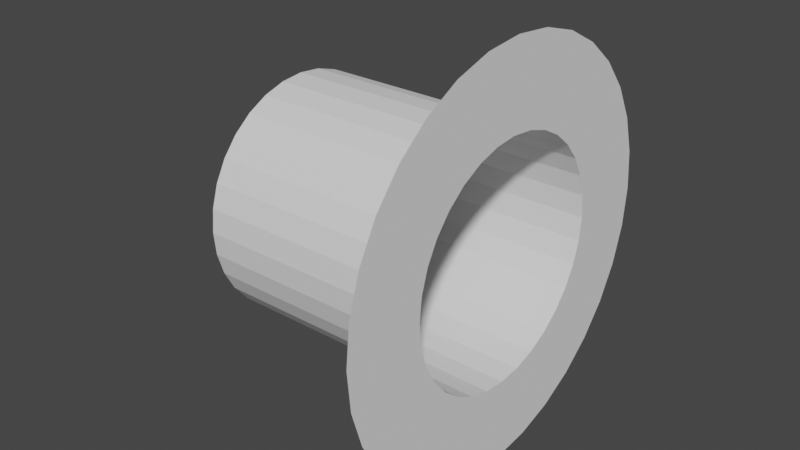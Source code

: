 # Source: Passthrough_Enterance.blend  (saved by Blender 2.82.7; exported with 4.5.12 LTS)
import bpy
from mathutils import Matrix  # noqa: F401  (used for matrix-valued properties, if any)

bpy.ops.wm.read_factory_settings(use_empty=True)
scene = bpy.context.scene
scene.name = 'Scene'

# ---- collections
col_collection = bpy.data.collections.new('Collection'); scene.collection.children.link(col_collection)

# ---- world
world_world = bpy.data.worlds.new('World'); scene.world = world_world
world_world.use_nodes = True; world_world.node_tree.nodes.clear()
_N = world_world.node_tree.nodes; _L = world_world.node_tree.links
n0 = _N.new('ShaderNodeOutputWorld'); n0.name = 'World Output'; n0.location = (300, 300)
n1 = _N.new('ShaderNodeBackground'); n1.name = 'Background'; n1.location = (10, 300)
n1.inputs[0].default_value = (0.05088, 0.05088, 0.05088, 1.0)
_L.new(n1.outputs[0], n0.inputs[0])
n0.is_active_output = True
world_world.color = (0.05088, 0.05088, 0.05088)
world_world.use_sun_shadow = False
world_world.sun_shadow_jitter_overblur = 0.0

# ---- meshes
me_cylinder = bpy.data.meshes.new('Cylinder')
me_cylinder.from_pydata([(-6.485, 5.114, -7.79e-08), (3.742, 5.114, 5.317e-07), (-6.485, 5.015, -0.9976), (3.742, 5.015, -0.9976), (-6.485, 4.724, -1.957), (3.742, 4.724, -1.957), (-6.485, 4.252, -2.841), (3.742, 4.252, -2.841), (-6.485, 3.616, -3.616), (3.742, 3.616, -3.616), (-6.485, 2.841, -4.252), (3.742, 2.841, -4.252), (-6.485, 1.957, -4.724), (3.742, 1.957, -4.724), (-6.485, 0.9976, -5.015), (3.742, 0.9976, -5.015), (-6.485, -9.421e-07, -5.114), (3.742, -9.421e-07, -5.114), (-6.485, -0.9976, -5.015), (3.742, -0.9976, -5.015), (-6.485, -1.957, -4.724), (3.742, -1.957, -4.724), (-6.485, -2.841, -4.252), (3.742, -2.841, -4.252), (-6.485, -3.616, -3.616), (3.742, -3.616, -3.616), (-6.485, -4.252, -2.841), (3.742, -4.252, -2.841), (-6.485, -4.724, -1.957), (3.742, -4.724, -1.957), (-6.485, -5.015, -0.9976), (3.742, -5.015, -0.9976), (-6.485, -5.114, 1.751e-06), (3.742, -5.114, 2.36e-06), (-6.485, -5.015, 0.9976), (3.742, -5.015, 0.9976), (-6.485, -4.724, 1.957), (3.742, -4.724, 1.957), (-6.485, -4.252, 2.841), (3.742, -4.252, 2.841), (-6.485, -3.616, 3.616), (3.742, -3.616, 3.616), (-6.485, -2.841, 4.252), (3.742, -2.841, 4.252), (-6.485, -1.957, 4.724), (3.742, -1.957, 4.724), (-6.485, -0.9976, 5.015), (3.742, -0.9976, 5.015), (-6.485, 3.61e-06, 5.114), (3.742, 3.61e-06, 5.114), (-6.485, 0.9976, 5.015), (3.742, 0.9976, 5.015), (-6.485, 1.957, 4.724), (3.742, 1.957, 4.724), (-6.485, 2.841, 4.252), (3.742, 2.841, 4.252), (-6.485, 3.616, 3.616), (3.742, 3.616, 3.616), (-6.485, 4.252, 2.841), (3.742, 4.252, 2.841), (-6.485, 4.724, 1.957), (3.742, 4.724, 1.957), (-6.485, 5.015, 0.9976), (3.742, 5.015, 0.9976), (3.742, 8.734, 8.891e-07), (3.742, 8.567, -1.704), (3.742, 8.07, -3.343), (3.742, 7.262, -4.853), (3.742, 6.176, -6.176), (3.742, 4.853, -7.262), (3.742, 3.343, -8.07), (3.742, 1.704, -8.567), (3.742, -1.701e-06, -8.734), (3.742, -1.704, -8.567), (3.742, -3.343, -8.07), (3.742, -4.853, -7.262), (3.742, -6.176, -6.176), (3.742, -7.262, -4.853), (3.742, -8.07, -3.343), (3.742, -8.567, -1.704), (3.742, -8.734, 4.013e-06), (3.742, -8.567, 1.704), (3.742, -8.07, 3.343), (3.742, -7.262, 4.853), (3.742, -6.176, 6.176), (3.742, -4.853, 7.262), (3.742, -3.343, 8.07), (3.742, -1.704, 8.567), (3.742, 6.074e-06, 8.734), (3.742, 1.704, 8.567), (3.742, 3.343, 8.07), (3.742, 4.853, 7.262), (3.742, 6.176, 6.176), (3.742, 7.262, 4.853), (3.742, 8.07, 3.342), (3.742, 8.567, 1.704)], [], [(0, 1, 3, 2), (2, 3, 5, 4), (4, 5, 7, 6), (6, 7, 9, 8), (8, 9, 11, 10), (10, 11, 13, 12), (12, 13, 15, 14), (14, 15, 17, 16), (16, 17, 19, 18), (18, 19, 21, 20), (20, 21, 23, 22), (22, 23, 25, 24), (24, 25, 27, 26), (26, 27, 29, 28), (28, 29, 31, 30), (30, 31, 33, 32), (32, 33, 35, 34), (34, 35, 37, 36), (36, 37, 39, 38), (38, 39, 41, 40), (40, 41, 43, 42), (42, 43, 45, 44), (44, 45, 47, 46), (46, 47, 49, 48), (48, 49, 51, 50), (50, 51, 53, 52), (52, 53, 55, 54), (54, 55, 57, 56), (56, 57, 59, 58), (58, 59, 61, 60), (37, 35, 81, 82), (60, 61, 63, 62), (62, 63, 1, 0), (19, 17, 72, 73), (55, 53, 90, 91), (11, 9, 68, 69), (29, 27, 77, 78), (47, 45, 86, 87), (3, 1, 64, 65), (1, 63, 95, 64), (21, 19, 73, 74), (39, 37, 82, 83), (57, 55, 91, 92), (13, 11, 69, 70), (31, 29, 78, 79), (49, 47, 87, 88), (5, 3, 65, 66), (23, 21, 74, 75), (41, 39, 83, 84), (59, 57, 92, 93), (15, 13, 70, 71), (33, 31, 79, 80), (51, 49, 88, 89), (7, 5, 66, 67), (25, 23, 75, 76), (43, 41, 84, 85), (61, 59, 93, 94), (17, 15, 71, 72), (35, 33, 80, 81), (53, 51, 89, 90), (9, 7, 67, 68), (27, 25, 76, 77), (45, 43, 85, 86), (63, 61, 94, 95)])
_uv = me_cylinder.uv_layers.new(name='UVMap')
_uv.uv.foreach_set('vector', [1.0, 0.5, 1.0, 1.0, 0.9688, 1.0, 0.9688, 0.5, 0.9688, 0.5, 0.9688, 1.0, 0.9375, 1.0, 0.9375, 0.5, 0.9375, 0.5, 0.9375, 1.0, 0.9062, 1.0, 0.9062, 0.5, 0.9062, 0.5, 0.9062, 1.0, 0.875, 1.0, 0.875, 0.5, 0.875, 0.5, 0.875, 1.0, 0.8438, 1.0, 0.8438, 0.5, 0.8438, 0.5, 0.8438, 1.0, 0.8125, 1.0, 0.8125, 0.5, 0.8125, 0.5, 0.8125, 1.0, 0.7812, 1.0, 0.7812, 0.5, 0.7812, 0.5, 0.7812, 1.0, 0.75, 1.0, 0.75, 0.5, 0.75, 0.5, 0.75, 1.0, 0.7188, 1.0, 0.7188, 0.5, 0.7188, 0.5, 0.7188, 1.0, 0.6875, 1.0, 0.6875, 0.5, 0.6875, 0.5, 0.6875, 1.0, 0.6562, 1.0, 0.6562, 0.5, 0.6562, 0.5, 0.6562, 1.0, 0.625, 1.0, 0.625, 0.5, 0.625, 0.5, 0.625, 1.0, 0.5938, 1.0, 0.5938, 0.5, 0.5938, 0.5, 0.5938, 1.0, 0.5625, 1.0, 0.5625, 0.5, 0.5625, 0.5, 0.5625, 1.0, 0.5312, 1.0, 0.5312, 0.5, 0.5312, 0.5, 0.5312, 1.0, 0.5, 1.0, 0.5, 0.5, 0.5, 0.5, 0.5, 1.0, 0.4688, 1.0, 0.4688, 0.5, 0.4688, 0.5, 0.4688, 1.0, 0.4375, 1.0, 0.4375, 0.5, 0.4375, 0.5, 0.4375, 1.0, 0.4062, 1.0, 0.4062, 0.5, 0.4062, 0.5, 0.4062, 1.0, 0.375, 1.0, 0.375, 0.5, 0.375, 0.5, 0.375, 1.0, 0.3438, 1.0, 0.3438, 0.5, 0.3438, 0.5, 0.3438, 1.0, 0.3125, 1.0, 0.3125, 0.5, 0.3125, 0.5, 0.3125, 1.0, 0.2812, 1.0, 0.2812, 0.5, 0.2812, 0.5, 0.2812, 1.0, 0.25, 1.0, 0.25, 0.5, 0.25, 0.5, 0.25, 1.0, 0.2188, 1.0, 0.2188, 0.5, 0.2188, 0.5, 0.2188, 1.0, 0.1875, 1.0, 0.1875, 0.5, 0.1875, 0.5, 0.1875, 1.0, 0.1562, 1.0, 0.1562, 0.5, 0.1562, 0.5, 0.1562, 1.0, 0.125, 1.0, 0.125, 0.5, 0.125, 0.5, 0.125, 1.0, 0.09375, 1.0, 0.09375, 0.5, 0.09375, 0.5, 0.09375, 1.0, 0.0625, 1.0, 0.0625, 0.5, 0.4375, 1.0, 0.4688, 1.0, 0.4688, 1.0, 0.4375, 1.0, 0.0625, 0.5, 0.0625, 1.0, 0.03125, 1.0, 0.03125, 0.5, 0.03125, 0.5, 0.03125, 1.0, 0.0, 1.0, 0.0, 0.5, 0.7188, 1.0, 0.75, 1.0, 0.75, 1.0, 0.7188, 1.0, 0.1562, 1.0, 0.1875, 1.0, 0.1875, 1.0, 0.1562, 1.0, 0.8438, 1.0, 0.875, 1.0, 0.875, 1.0, 0.8438, 1.0, 0.5625, 1.0, 0.5938, 1.0, 0.5938, 1.0, 0.5625, 1.0, 0.2812, 1.0, 0.3125, 1.0, 0.3125, 1.0, 0.2812, 1.0, 0.9688, 1.0, 1.0, 1.0, 1.0, 1.0, 0.9688, 1.0, 0.0, 1.0, 0.03125, 1.0, 0.03125, 1.0, 0.0, 1.0, 0.6875, 1.0, 0.7188, 1.0, 0.7188, 1.0, 0.6875, 1.0, 0.4062, 1.0, 0.4375, 1.0, 0.4375, 1.0, 0.4062, 1.0, 0.125, 1.0, 0.1562, 1.0, 0.1562, 1.0, 0.125, 1.0, 0.8125, 1.0, 0.8438, 1.0, 0.8438, 1.0, 0.8125, 1.0, 0.5312, 1.0, 0.5625, 1.0, 0.5625, 1.0, 0.5312, 1.0, 0.25, 1.0, 0.2812, 1.0, 0.2812, 1.0, 0.25, 1.0, 0.9375, 1.0, 0.9688, 1.0, 0.9688, 1.0, 0.9375, 1.0, 0.6562, 1.0, 0.6875, 1.0, 0.6875, 1.0, 0.6562, 1.0, 0.375, 1.0, 0.4062, 1.0, 0.4062, 1.0, 0.375, 1.0, 0.09375, 1.0, 0.125, 1.0, 0.125, 1.0, 0.09375, 1.0, 0.7812, 1.0, 0.8125, 1.0, 0.8125, 1.0, 0.7812, 1.0, 0.5, 1.0, 0.5312, 1.0, 0.5312, 1.0, 0.5, 1.0, 0.2188, 1.0, 0.25, 1.0, 0.25, 1.0, 0.2188, 1.0, 0.9062, 1.0, 0.9375, 1.0, 0.9375, 1.0, 0.9062, 1.0, 0.625, 1.0, 0.6562, 1.0, 0.6562, 1.0, 0.625, 1.0, 0.3438, 1.0, 0.375, 1.0, 0.375, 1.0, 0.3438, 1.0, 0.0625, 1.0, 0.09375, 1.0, 0.09375, 1.0, 0.0625, 1.0, 0.75, 1.0, 0.7812, 1.0, 0.7812, 1.0, 0.75, 1.0, 0.4688, 1.0, 0.5, 1.0, 0.5, 1.0, 0.4688, 1.0, 0.1875, 1.0, 0.2188, 1.0, 0.2188, 1.0, 0.1875, 1.0, 0.875, 1.0, 0.9062, 1.0, 0.9062, 1.0, 0.875, 1.0, 0.5938, 1.0, 0.625, 1.0, 0.625, 1.0, 0.5938, 1.0, 0.3125, 1.0, 0.3438, 1.0, 0.3438, 1.0, 0.3125, 1.0, 0.03125, 1.0, 0.0625, 1.0, 0.0625, 1.0, 0.03125, 1.0])
me_cylinder.use_remesh_fix_poles = True
me_cylinder.use_remesh_preserve_attributes = False
me_cylinder.use_mirror_vertex_groups = False
me_cylinder.update()

# ---- objects
ob_cylinder = bpy.data.objects.new('Cylinder', me_cylinder)

# ---- transforms, parenting, visibility, modifiers, constraints
ob_cylinder.location = (0.0, 0.0, 0.0)
ob_cylinder.lineart.crease_threshold = 0.0

# ---- collection membership
col_collection.objects.link(ob_cylinder)

# ---- scene / render settings (as saved in the file)
scene.frame_start = 1; scene.frame_end = 250; scene.frame_set(1)
scene.render.engine = 'BLENDER_EEVEE_NEXT'
scene.cycles.use_denoising = False
scene.cycles.samples = 128
scene.cycles.sampling_pattern = 'TABULATED_SOBOL'
scene.cycles.use_adaptive_sampling = False
scene.cycles.use_light_tree = False
scene.view_settings.view_transform = 'Filmic'
bpy.context.view_layer.update()

# ---- added for rendering (the .blend has no active camera and no usable light): camera, sun
cam_auto = bpy.data.cameras.new('AutoCamera')
cam_auto.lens = 50.0
cam_auto.sensor_width = 36.0
cam_auto.clip_end = 1000.0
ob_auto_camera = bpy.data.objects.new('AutoCamera', cam_auto)
scene.collection.objects.link(ob_auto_camera)
ob_auto_camera.location = (23.3673, -29.6863, 19.7908)
ob_auto_camera.rotation_euler = (1.09748, -7.21219e-08, 0.694738)
scene.camera = ob_auto_camera
light_auto_sun = bpy.data.lights.new('AutoSun', 'SUN')
light_auto_sun.energy = 3.0
light_auto_sun.angle = 0.0523599
ob_auto_sun = bpy.data.objects.new('AutoSun', light_auto_sun)
scene.collection.objects.link(ob_auto_sun)
ob_auto_sun.rotation_euler = (0.872665, 0.174533, 0.523599)
bpy.context.view_layer.update()
